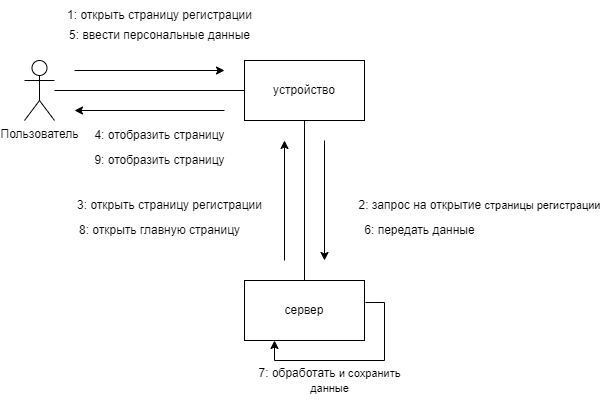

The diagram above was exported from draw.io. Its source (the exported page's mxGraphModel, read from the mxfile embedded in the PNG):
<mxGraphModel dx="1249" dy="581" grid="1" gridSize="10" guides="1" tooltips="1" connect="1" arrows="1" fold="1" page="1" pageScale="1" pageWidth="850" pageHeight="1100" math="0" shadow="0" extFonts="Permanent Marker^https://fonts.googleapis.com/css?family=Permanent+Marker">
  <root>
    <mxCell id="0" />
    <mxCell id="1" parent="0" />
    <mxCell id="smu0fu6WSrhNJ-aTNM-A-1" value="Пользователь" style="shape=umlActor;verticalLabelPosition=bottom;verticalAlign=top;html=1;outlineConnect=0;" vertex="1" parent="1">
      <mxGeometry x="130" y="180" width="30" height="60" as="geometry" />
    </mxCell>
    <mxCell id="smu0fu6WSrhNJ-aTNM-A-2" value="устройство" style="rounded=0;whiteSpace=wrap;html=1;" vertex="1" parent="1">
      <mxGeometry x="350" y="180" width="120" height="60" as="geometry" />
    </mxCell>
    <mxCell id="smu0fu6WSrhNJ-aTNM-A-3" value="сервер" style="rounded=0;whiteSpace=wrap;html=1;" vertex="1" parent="1">
      <mxGeometry x="350" y="400" width="120" height="60" as="geometry" />
    </mxCell>
    <mxCell id="smu0fu6WSrhNJ-aTNM-A-8" value="" style="endArrow=none;html=1;rounded=0;" edge="1" parent="1" source="smu0fu6WSrhNJ-aTNM-A-1" target="smu0fu6WSrhNJ-aTNM-A-2">
      <mxGeometry width="50" height="50" relative="1" as="geometry">
        <mxPoint x="400" y="330" as="sourcePoint" />
        <mxPoint x="450" y="280" as="targetPoint" />
      </mxGeometry>
    </mxCell>
    <mxCell id="smu0fu6WSrhNJ-aTNM-A-9" value="" style="endArrow=none;html=1;rounded=0;" edge="1" parent="1" source="smu0fu6WSrhNJ-aTNM-A-3" target="smu0fu6WSrhNJ-aTNM-A-2">
      <mxGeometry width="50" height="50" relative="1" as="geometry">
        <mxPoint x="400" y="330" as="sourcePoint" />
        <mxPoint x="450" y="280" as="targetPoint" />
      </mxGeometry>
    </mxCell>
    <mxCell id="smu0fu6WSrhNJ-aTNM-A-10" value="" style="endArrow=classic;html=1;rounded=0;" edge="1" parent="1">
      <mxGeometry width="50" height="50" relative="1" as="geometry">
        <mxPoint x="180" y="190" as="sourcePoint" />
        <mxPoint x="330" y="190" as="targetPoint" />
      </mxGeometry>
    </mxCell>
    <mxCell id="smu0fu6WSrhNJ-aTNM-A-11" value="" style="endArrow=classic;html=1;rounded=0;" edge="1" parent="1">
      <mxGeometry width="50" height="50" relative="1" as="geometry">
        <mxPoint x="330" y="230" as="sourcePoint" />
        <mxPoint x="180" y="230" as="targetPoint" />
      </mxGeometry>
    </mxCell>
    <mxCell id="smu0fu6WSrhNJ-aTNM-A-12" value="" style="endArrow=classic;html=1;rounded=0;" edge="1" parent="1">
      <mxGeometry width="50" height="50" relative="1" as="geometry">
        <mxPoint x="430" y="260" as="sourcePoint" />
        <mxPoint x="430" y="380" as="targetPoint" />
      </mxGeometry>
    </mxCell>
    <mxCell id="smu0fu6WSrhNJ-aTNM-A-13" value="" style="endArrow=classic;html=1;rounded=0;" edge="1" parent="1">
      <mxGeometry width="50" height="50" relative="1" as="geometry">
        <mxPoint x="390" y="380" as="sourcePoint" />
        <mxPoint x="390" y="260" as="targetPoint" />
      </mxGeometry>
    </mxCell>
    <mxCell id="smu0fu6WSrhNJ-aTNM-A-14" value="1: открыть страницу регистрации" style="text;html=1;align=center;verticalAlign=middle;resizable=0;points=[];autosize=1;strokeColor=none;fillColor=none;" vertex="1" parent="1">
      <mxGeometry x="160" y="120" width="210" height="30" as="geometry" />
    </mxCell>
    <mxCell id="smu0fu6WSrhNJ-aTNM-A-16" value="2:&amp;nbsp;запрос на открытие&amp;nbsp;&lt;span style=&quot;font-size: 11px; background-color: rgb(255, 255, 255);&quot;&gt;страницы регистрации&lt;/span&gt;" style="text;html=1;align=center;verticalAlign=middle;resizable=0;points=[];autosize=1;strokeColor=none;fillColor=none;" vertex="1" parent="1">
      <mxGeometry x="450" y="310" width="270" height="30" as="geometry" />
    </mxCell>
    <mxCell id="smu0fu6WSrhNJ-aTNM-A-17" value="3:&amp;nbsp;открыть страницу регистрации" style="text;html=1;align=center;verticalAlign=middle;resizable=0;points=[];autosize=1;strokeColor=none;fillColor=none;" vertex="1" parent="1">
      <mxGeometry x="170" y="310" width="210" height="30" as="geometry" />
    </mxCell>
    <mxCell id="smu0fu6WSrhNJ-aTNM-A-18" value="4:&amp;nbsp;отобразить страницу" style="text;html=1;align=center;verticalAlign=middle;resizable=0;points=[];autosize=1;strokeColor=none;fillColor=none;" vertex="1" parent="1">
      <mxGeometry x="190" y="240" width="150" height="30" as="geometry" />
    </mxCell>
    <mxCell id="smu0fu6WSrhNJ-aTNM-A-19" value="5:&amp;nbsp;ввести персональные данные" style="text;html=1;align=center;verticalAlign=middle;resizable=0;points=[];autosize=1;strokeColor=none;fillColor=none;" vertex="1" parent="1">
      <mxGeometry x="165" y="140" width="200" height="30" as="geometry" />
    </mxCell>
    <mxCell id="smu0fu6WSrhNJ-aTNM-A-20" value="6:&amp;nbsp;передать данные" style="text;html=1;align=center;verticalAlign=middle;resizable=0;points=[];autosize=1;strokeColor=none;fillColor=none;" vertex="1" parent="1">
      <mxGeometry x="460" y="335" width="130" height="30" as="geometry" />
    </mxCell>
    <mxCell id="smu0fu6WSrhNJ-aTNM-A-21" value="8:&amp;nbsp;открыть главную страницу" style="text;html=1;align=center;verticalAlign=middle;resizable=0;points=[];autosize=1;strokeColor=none;fillColor=none;" vertex="1" parent="1">
      <mxGeometry x="175" y="335" width="180" height="30" as="geometry" />
    </mxCell>
    <mxCell id="smu0fu6WSrhNJ-aTNM-A-22" value="9:&amp;nbsp;отобразить страницу" style="text;html=1;align=center;verticalAlign=middle;resizable=0;points=[];autosize=1;strokeColor=none;fillColor=none;" vertex="1" parent="1">
      <mxGeometry x="190" y="265" width="150" height="30" as="geometry" />
    </mxCell>
    <mxCell id="smu0fu6WSrhNJ-aTNM-A-23" value="" style="endArrow=classic;html=1;rounded=0;exitX=1.008;exitY=0.367;exitDx=0;exitDy=0;exitPerimeter=0;entryX=0.25;entryY=1;entryDx=0;entryDy=0;" edge="1" parent="1" source="smu0fu6WSrhNJ-aTNM-A-3" target="smu0fu6WSrhNJ-aTNM-A-3">
      <mxGeometry width="50" height="50" relative="1" as="geometry">
        <mxPoint x="280" y="320" as="sourcePoint" />
        <mxPoint x="330" y="270" as="targetPoint" />
        <Array as="points">
          <mxPoint x="490" y="422" />
          <mxPoint x="490" y="480" />
          <mxPoint x="380" y="480" />
        </Array>
      </mxGeometry>
    </mxCell>
    <mxCell id="smu0fu6WSrhNJ-aTNM-A-24" value="7: обработать&amp;nbsp;&lt;span style=&quot;font-size: 11px; background-color: rgb(255, 255, 255);&quot;&gt;и сохранить&lt;/span&gt;&lt;br style=&quot;border-color: var(--border-color); font-size: 11px;&quot;&gt;&lt;span style=&quot;font-size: 11px; background-color: rgb(255, 255, 255);&quot;&gt;данные&lt;/span&gt;" style="text;html=1;align=center;verticalAlign=middle;resizable=0;points=[];autosize=1;strokeColor=none;fillColor=none;" vertex="1" parent="1">
      <mxGeometry x="350" y="480" width="170" height="40" as="geometry" />
    </mxCell>
  </root>
</mxGraphModel>